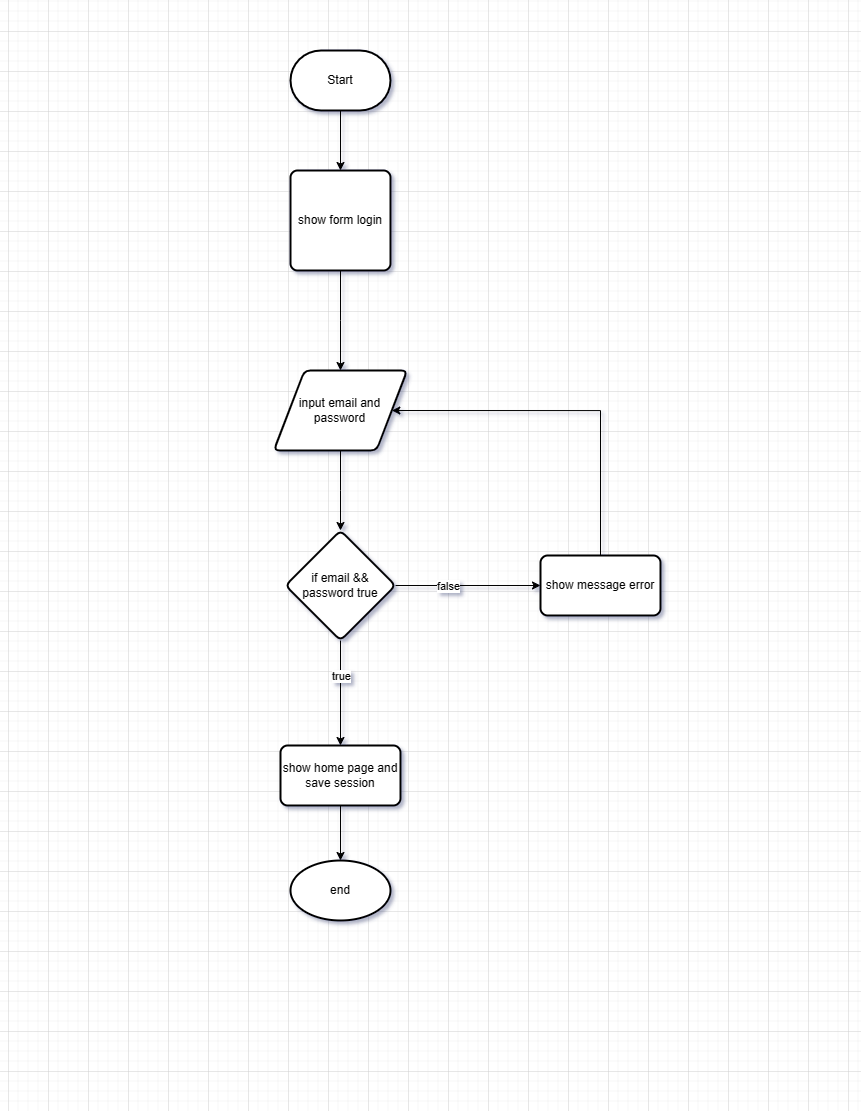

The diagram above was exported from draw.io. Its source (the exported page's mxGraphModel, read from the mxfile embedded in the PNG):
<mxGraphModel dx="890" dy="634" grid="1" gridSize="10" guides="1" tooltips="1" connect="1" arrows="1" fold="1" page="1" pageScale="1" pageWidth="850" pageHeight="1100" math="0" shadow="0">
  <root>
    <mxCell id="0" />
    <mxCell id="1" parent="0" />
    <mxCell id="T6Q3JDzI9Z8icBDQsbc0-4" value="" style="edgeStyle=orthogonalEdgeStyle;rounded=0;orthogonalLoop=1;jettySize=auto;html=1;" parent="1" source="T6Q3JDzI9Z8icBDQsbc0-1" target="T6Q3JDzI9Z8icBDQsbc0-3" edge="1">
      <mxGeometry relative="1" as="geometry" />
    </mxCell>
    <mxCell id="T6Q3JDzI9Z8icBDQsbc0-1" value="start" style="strokeWidth=2;html=1;shape=mxgraph.flowchart.terminator;whiteSpace=wrap;" parent="1" vertex="1">
      <mxGeometry x="390" y="130" width="100" height="60" as="geometry" />
    </mxCell>
    <mxCell id="T6Q3JDzI9Z8icBDQsbc0-6" value="" style="edgeStyle=orthogonalEdgeStyle;rounded=0;orthogonalLoop=1;jettySize=auto;html=1;" parent="1" source="T6Q3JDzI9Z8icBDQsbc0-3" target="T6Q3JDzI9Z8icBDQsbc0-5" edge="1">
      <mxGeometry relative="1" as="geometry" />
    </mxCell>
    <mxCell id="T6Q3JDzI9Z8icBDQsbc0-3" value="show form register page" style="whiteSpace=wrap;html=1;strokeWidth=2;" parent="1" vertex="1">
      <mxGeometry x="380" y="270" width="120" height="60" as="geometry" />
    </mxCell>
    <mxCell id="kY7Oz6Msmx_zdcjB9X8b-2" value="" style="edgeStyle=orthogonalEdgeStyle;rounded=0;orthogonalLoop=1;jettySize=auto;html=1;" parent="1" source="T6Q3JDzI9Z8icBDQsbc0-5" target="kY7Oz6Msmx_zdcjB9X8b-1" edge="1">
      <mxGeometry relative="1" as="geometry" />
    </mxCell>
    <mxCell id="T6Q3JDzI9Z8icBDQsbc0-5" value="input name,email,password,password_confirmation,address,city,houseNumber,phoneNumber" style="shape=parallelogram;perimeter=parallelogramPerimeter;whiteSpace=wrap;html=1;fixedSize=1;strokeWidth=2;" parent="1" vertex="1">
      <mxGeometry x="172.5" y="420" width="535" height="80" as="geometry" />
    </mxCell>
    <mxCell id="kY7Oz6Msmx_zdcjB9X8b-4" value="" style="edgeStyle=orthogonalEdgeStyle;rounded=0;orthogonalLoop=1;jettySize=auto;html=1;" parent="1" source="kY7Oz6Msmx_zdcjB9X8b-1" target="kY7Oz6Msmx_zdcjB9X8b-3" edge="1">
      <mxGeometry relative="1" as="geometry" />
    </mxCell>
    <mxCell id="kY7Oz6Msmx_zdcjB9X8b-9" value="false" style="edgeLabel;html=1;align=center;verticalAlign=middle;resizable=0;points=[];" parent="kY7Oz6Msmx_zdcjB9X8b-4" vertex="1" connectable="0">
      <mxGeometry x="-0.0085" y="3" relative="1" as="geometry">
        <mxPoint x="-5" y="3" as="offset" />
      </mxGeometry>
    </mxCell>
    <mxCell id="kY7Oz6Msmx_zdcjB9X8b-11" value="" style="edgeStyle=orthogonalEdgeStyle;rounded=0;orthogonalLoop=1;jettySize=auto;html=1;" parent="1" source="kY7Oz6Msmx_zdcjB9X8b-1" target="kY7Oz6Msmx_zdcjB9X8b-10" edge="1">
      <mxGeometry relative="1" as="geometry" />
    </mxCell>
    <mxCell id="kY7Oz6Msmx_zdcjB9X8b-12" value="true" style="edgeLabel;html=1;align=center;verticalAlign=middle;resizable=0;points=[];" parent="kY7Oz6Msmx_zdcjB9X8b-11" vertex="1" connectable="0">
      <mxGeometry x="-0.2306" y="-1" relative="1" as="geometry">
        <mxPoint x="1" as="offset" />
      </mxGeometry>
    </mxCell>
    <mxCell id="kY7Oz6Msmx_zdcjB9X8b-1" value="if form register valid" style="rhombus;whiteSpace=wrap;html=1;strokeWidth=2;" parent="1" vertex="1">
      <mxGeometry x="370" y="580" width="140" height="130" as="geometry" />
    </mxCell>
    <mxCell id="kY7Oz6Msmx_zdcjB9X8b-8" style="edgeStyle=orthogonalEdgeStyle;rounded=0;orthogonalLoop=1;jettySize=auto;html=1;entryX=0.988;entryY=0.601;entryDx=0;entryDy=0;entryPerimeter=0;exitX=1;exitY=0.5;exitDx=0;exitDy=0;" parent="1" source="kY7Oz6Msmx_zdcjB9X8b-3" target="T6Q3JDzI9Z8icBDQsbc0-5" edge="1">
      <mxGeometry relative="1" as="geometry">
        <mxPoint x="772.52" y="643" as="sourcePoint" />
        <mxPoint x="740" y="470" as="targetPoint" />
        <Array as="points">
          <mxPoint x="720" y="643" />
          <mxPoint x="750" y="643" />
          <mxPoint x="750" y="578" />
          <mxPoint x="760" y="578" />
          <mxPoint x="760" y="468" />
        </Array>
      </mxGeometry>
    </mxCell>
    <mxCell id="kY7Oz6Msmx_zdcjB9X8b-3" value="show error message" style="whiteSpace=wrap;html=1;strokeWidth=2;" parent="1" vertex="1">
      <mxGeometry x="600" y="615" width="120" height="60" as="geometry" />
    </mxCell>
    <mxCell id="kY7Oz6Msmx_zdcjB9X8b-10" value="show home page and save session" style="whiteSpace=wrap;html=1;strokeWidth=2;" parent="1" vertex="1">
      <mxGeometry x="380" y="825" width="120" height="60" as="geometry" />
    </mxCell>
  </root>
</mxGraphModel>